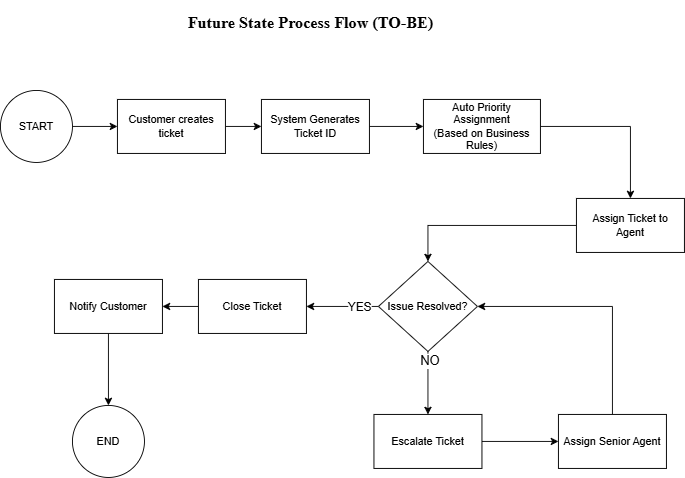

The diagram above was exported from draw.io. Its source (the exported page's mxGraphModel, read from the mxfile embedded in the PNG):
<mxGraphModel dx="1030" dy="626" grid="1" gridSize="10" guides="1" tooltips="1" connect="1" arrows="1" fold="1" page="1" pageScale="1" pageWidth="850" pageHeight="1100" math="0" shadow="0">
  <root>
    <mxCell id="0" />
    <mxCell id="1" parent="0" />
    <mxCell id="WCLoU0XfroGbDbTPM6of-12" edge="1" parent="1" source="WCLoU0XfroGbDbTPM6of-1" style="edgeStyle=orthogonalEdgeStyle;rounded=0;orthogonalLoop=1;jettySize=auto;html=1;" target="WCLoU0XfroGbDbTPM6of-3" value="">
      <mxGeometry relative="1" as="geometry" />
    </mxCell>
    <mxCell id="WCLoU0XfroGbDbTPM6of-1" parent="1" style="ellipse;whiteSpace=wrap;html=1;aspect=fixed;" value="START" vertex="1">
      <mxGeometry height="80" width="80" x="50" y="130" as="geometry" />
    </mxCell>
    <mxCell id="WCLoU0XfroGbDbTPM6of-2" parent="1" style="text;html=1;whiteSpace=wrap;strokeColor=none;fillColor=none;align=center;verticalAlign=middle;rounded=0;" value="&lt;h2&gt;&lt;font face=&quot;Times New Roman&quot;&gt;Future State Process Flow (TO-BE)&lt;/font&gt;&lt;/h2&gt;" vertex="1">
      <mxGeometry height="30" width="330" x="230" y="40" as="geometry" />
    </mxCell>
    <mxCell id="WCLoU0XfroGbDbTPM6of-13" edge="1" parent="1" source="WCLoU0XfroGbDbTPM6of-3" style="edgeStyle=orthogonalEdgeStyle;rounded=0;orthogonalLoop=1;jettySize=auto;html=1;" target="WCLoU0XfroGbDbTPM6of-4" value="">
      <mxGeometry relative="1" as="geometry" />
    </mxCell>
    <mxCell id="WCLoU0XfroGbDbTPM6of-3" parent="1" style="rounded=0;whiteSpace=wrap;html=1;" value="Customer creates ticket" vertex="1">
      <mxGeometry height="60" width="120" x="180" y="140" as="geometry" />
    </mxCell>
    <mxCell id="WCLoU0XfroGbDbTPM6of-14" edge="1" parent="1" source="WCLoU0XfroGbDbTPM6of-4" style="edgeStyle=orthogonalEdgeStyle;rounded=0;orthogonalLoop=1;jettySize=auto;html=1;" target="WCLoU0XfroGbDbTPM6of-5" value="">
      <mxGeometry relative="1" as="geometry" />
    </mxCell>
    <mxCell id="WCLoU0XfroGbDbTPM6of-4" parent="1" style="rounded=0;whiteSpace=wrap;html=1;" value="System Generates Ticket ID" vertex="1">
      <mxGeometry height="60" width="120" x="340" y="140" as="geometry" />
    </mxCell>
    <mxCell id="WCLoU0XfroGbDbTPM6of-15" edge="1" parent="1" source="WCLoU0XfroGbDbTPM6of-5" style="edgeStyle=orthogonalEdgeStyle;rounded=0;orthogonalLoop=1;jettySize=auto;html=1;entryX=0.5;entryY=0;entryDx=0;entryDy=0;" target="WCLoU0XfroGbDbTPM6of-6">
      <mxGeometry relative="1" as="geometry" />
    </mxCell>
    <mxCell id="WCLoU0XfroGbDbTPM6of-5" parent="1" style="rounded=0;whiteSpace=wrap;html=1;" value="&lt;div&gt;Auto Priority Assignment&lt;br&gt;(Based on Business Rules)&lt;/div&gt;" vertex="1">
      <mxGeometry height="60" width="130" x="520" y="140" as="geometry" />
    </mxCell>
    <mxCell id="WCLoU0XfroGbDbTPM6of-16" edge="1" parent="1" source="WCLoU0XfroGbDbTPM6of-6" style="edgeStyle=orthogonalEdgeStyle;rounded=0;orthogonalLoop=1;jettySize=auto;html=1;entryX=0.5;entryY=0;entryDx=0;entryDy=0;exitX=0;exitY=0.5;exitDx=0;exitDy=0;" target="WCLoU0XfroGbDbTPM6of-7">
      <mxGeometry relative="1" as="geometry" />
    </mxCell>
    <mxCell id="WCLoU0XfroGbDbTPM6of-6" parent="1" style="rounded=0;whiteSpace=wrap;html=1;" value="Assign Ticket to Agent" vertex="1">
      <mxGeometry height="60" width="120" x="690" y="250" as="geometry" />
    </mxCell>
    <mxCell id="WCLoU0XfroGbDbTPM6of-17" edge="1" parent="1" source="WCLoU0XfroGbDbTPM6of-7" style="edgeStyle=orthogonalEdgeStyle;rounded=0;orthogonalLoop=1;jettySize=auto;html=1;entryX=1;entryY=0.5;entryDx=0;entryDy=0;" target="WCLoU0XfroGbDbTPM6of-8">
      <mxGeometry relative="1" as="geometry" />
    </mxCell>
    <mxCell id="WCLoU0XfroGbDbTPM6of-26" connectable="0" parent="WCLoU0XfroGbDbTPM6of-17" style="edgeLabel;html=1;align=center;verticalAlign=middle;resizable=0;points=[];" value="&lt;font style=&quot;font-size: 13px;&quot;&gt;YES&lt;/font&gt;" vertex="1">
      <mxGeometry relative="1" x="-0.4444" as="geometry">
        <mxPoint as="offset" />
      </mxGeometry>
    </mxCell>
    <mxCell id="WCLoU0XfroGbDbTPM6of-24" edge="1" parent="1" source="WCLoU0XfroGbDbTPM6of-7" style="edgeStyle=orthogonalEdgeStyle;rounded=0;orthogonalLoop=1;jettySize=auto;html=1;" target="WCLoU0XfroGbDbTPM6of-10" value="">
      <mxGeometry relative="1" as="geometry" />
    </mxCell>
    <mxCell id="WCLoU0XfroGbDbTPM6of-25" connectable="0" parent="WCLoU0XfroGbDbTPM6of-24" style="edgeLabel;html=1;align=center;verticalAlign=middle;resizable=0;points=[];" value="&lt;font style=&quot;font-size: 14px;&quot;&gt;NO&lt;/font&gt;" vertex="1">
      <mxGeometry relative="1" x="-0.7257" y="1" as="geometry">
        <mxPoint as="offset" />
      </mxGeometry>
    </mxCell>
    <mxCell id="WCLoU0XfroGbDbTPM6of-7" parent="1" style="rhombus;whiteSpace=wrap;html=1;" value="Issue Resolved?" vertex="1">
      <mxGeometry height="100" width="110" x="470" y="320" as="geometry" />
    </mxCell>
    <mxCell id="WCLoU0XfroGbDbTPM6of-29" edge="1" parent="1" source="WCLoU0XfroGbDbTPM6of-8" style="edgeStyle=orthogonalEdgeStyle;rounded=0;orthogonalLoop=1;jettySize=auto;html=1;" target="WCLoU0XfroGbDbTPM6of-28" value="">
      <mxGeometry relative="1" as="geometry" />
    </mxCell>
    <mxCell id="WCLoU0XfroGbDbTPM6of-8" parent="1" style="rounded=0;whiteSpace=wrap;html=1;" value="Close Ticket" vertex="1">
      <mxGeometry height="60" width="120" x="270" y="340" as="geometry" />
    </mxCell>
    <mxCell id="WCLoU0XfroGbDbTPM6of-9" parent="1" style="ellipse;whiteSpace=wrap;html=1;aspect=fixed;" value="END" vertex="1">
      <mxGeometry height="80" width="80" x="130" y="480" as="geometry" />
    </mxCell>
    <mxCell id="WCLoU0XfroGbDbTPM6of-23" edge="1" parent="1" source="WCLoU0XfroGbDbTPM6of-10" style="edgeStyle=orthogonalEdgeStyle;rounded=0;orthogonalLoop=1;jettySize=auto;html=1;" target="WCLoU0XfroGbDbTPM6of-11">
      <mxGeometry relative="1" as="geometry" />
    </mxCell>
    <mxCell id="WCLoU0XfroGbDbTPM6of-10" parent="1" style="rounded=0;whiteSpace=wrap;html=1;" value="Escalate Ticket" vertex="1">
      <mxGeometry height="60" width="120" x="465" y="490" as="geometry" />
    </mxCell>
    <mxCell id="WCLoU0XfroGbDbTPM6of-22" edge="1" parent="1" source="WCLoU0XfroGbDbTPM6of-11" style="edgeStyle=orthogonalEdgeStyle;rounded=0;orthogonalLoop=1;jettySize=auto;html=1;entryX=1;entryY=0.5;entryDx=0;entryDy=0;exitX=0.5;exitY=0;exitDx=0;exitDy=0;" target="WCLoU0XfroGbDbTPM6of-7">
      <mxGeometry relative="1" as="geometry" />
    </mxCell>
    <mxCell id="WCLoU0XfroGbDbTPM6of-11" parent="1" style="rounded=0;whiteSpace=wrap;html=1;" value="Assign Senior Agent" vertex="1">
      <mxGeometry height="60" width="120" x="670" y="490" as="geometry" />
    </mxCell>
    <mxCell id="WCLoU0XfroGbDbTPM6of-31" edge="1" parent="1" source="WCLoU0XfroGbDbTPM6of-28" style="edgeStyle=orthogonalEdgeStyle;rounded=0;orthogonalLoop=1;jettySize=auto;html=1;entryX=0.5;entryY=0;entryDx=0;entryDy=0;" target="WCLoU0XfroGbDbTPM6of-9">
      <mxGeometry relative="1" as="geometry" />
    </mxCell>
    <mxCell id="WCLoU0XfroGbDbTPM6of-28" parent="1" style="rounded=0;whiteSpace=wrap;html=1;" value="Notify Customer" vertex="1">
      <mxGeometry height="60" width="120" x="110" y="340" as="geometry" />
    </mxCell>
    <mxCell id="WCLoU0XfroGbDbTPM6of-32" edge="1" parent="1" source="WCLoU0XfroGbDbTPM6of-2" style="edgeStyle=orthogonalEdgeStyle;rounded=0;orthogonalLoop=1;jettySize=auto;html=1;exitX=0.5;exitY=1;exitDx=0;exitDy=0;" target="WCLoU0XfroGbDbTPM6of-2">
      <mxGeometry relative="1" as="geometry" />
    </mxCell>
  </root>
</mxGraphModel>